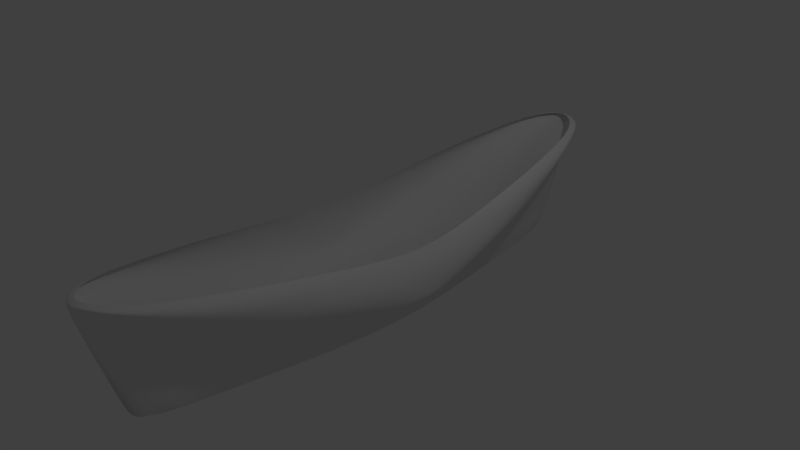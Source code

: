 # Source: cilindro_linha8_ctrolr.blend  (saved by Blender 2.70.0; exported with 4.5.12 LTS)
import bpy
from mathutils import Matrix  # noqa: F401  (used for matrix-valued properties, if any)

bpy.ops.wm.read_factory_settings(use_empty=True)
scene = bpy.context.scene
scene.name = 'Scene'

# ---- collections
col_collection_1 = bpy.data.collections.new('Collection 1'); scene.collection.children.link(col_collection_1)

# ---- world
world_world = bpy.data.worlds.new('World'); scene.world = world_world
world_world.color = (0.05088, 0.05088, 0.05088)
world_world.use_sun_shadow = False
world_world.sun_shadow_jitter_overblur = 0.0
world_world.cycles.sampling_method = 'MANUAL'
world_world.cycles.sample_map_resolution = 256

# ---- cameras
cam_camera = bpy.data.cameras.new('Camera')
cam_camera.clip_end = 100.0
cam_camera.lens = 35.0
cam_camera.sensor_width = 32.0
cam_camera.sensor_height = 18.0
cam_camera.ortho_scale = 7.314
cam_camera.dof.focus_distance = 0.0
cam_camera.dof.aperture_fstop = 128.0

# ---- lights
light_lamp = bpy.data.lights.new('Lamp', 'POINT')
light_lamp.transmission_factor = 0.0
light_lamp.cutoff_distance = 30.0
light_lamp.energy = 100.0
light_lamp.shadow_buffer_clip_start = 1.001
light_lamp.shadow_soft_size = 0.1
light_lamp.shadow_maximum_resolution = 0.006
light_lamp.use_absolute_resolution = True
light_lamp.cycles.use_multiple_importance_sampling = False

# ---- meshes
me_cylinder = bpy.data.meshes.new('Cylinder')
me_cylinder.from_pydata([(0.8139, 0.0, -0.5359), (0.8015, 0.0, -0.6318), (0.7798, 0.0, -0.8945), (0.7482, -0.0002912, -1.0), (0.7114, 0.0, -1.062), (0.5604, 0.0, -1.092), (0.3877, 0.0, -1.11), (0.2031, 0.0, -1.097), (-0.001074, 0.0, -1.082), (-0.1901, 0.0, -1.067), (-0.3777, 0.0, -1.051), (-0.5505, 0.0, -1.036), (-0.7021, 0.0, -1.023), (-0.8264, 0.0, -1.011), (-0.9189, 4.348e-05, -1.0), (-0.9758, 0.0, -1.0), (-0.3777, -0.9239, 0.0), (-0.9189, -0.3827, -0.9043), (-0.8265, -0.5556, -0.749), (-0.7021, -0.7071, -0.5399), (-0.5506, -0.8315, -0.2852), (-0.9189, -0.3827, -0.9582), (-0.8265, -0.5556, -0.8903), (-0.7021, -0.7071, -0.799), (-0.5506, -0.8315, -0.6877), (-0.3777, -0.9239, -0.5608), (-0.1901, -0.9808, -0.423), (0.004989, -1.0, -0.2798), (0.2001, -0.9808, -0.1365), (0.3876, -0.9239, 0.0), (0.8116, -0.1951, -0.6455), (0.8089, -0.5556, 0.0), (0.8102, -0.3827, -0.3047), (0.5604, -0.8315, 0.00048), (0.7114, -0.7071, -0.0002123), (-0.1901, -0.9808, 0.0), (0.004989, -1.0, 9.756e-05), (0.2001, -0.9808, 0.0), (0.8102, -0.3827, 0.0), (0.8139, 6.145e-08, -0.0002292), (0.8116, -0.1951, -0.0003802), (0.8066, -0.09755, -0.6387), (0.795, -0.1913, -0.5996), (0.7785, -0.2779, -0.5), (0.7114, -0.2511, -0.5001), (0.5604, -0.3133, -0.4998), (0.3877, -0.3594, -0.5), (0.2016, -0.388, -0.5682), (0.001957, -0.3976, -0.6399), (-0.1901, -0.388, -0.7115), (-0.3777, -0.3595, -0.7804), (-0.5506, -0.3133, -0.8439), (-0.7021, -0.2511, -0.8995), (-0.8264, -0.1753, -0.9452), (-0.9189, -0.08888, -0.9791)], [], [(0, 39, 40, 30), (30, 40, 38, 32), (32, 38, 31), (43, 31, 34, 44), (44, 34, 33, 45), (45, 33, 29, 46), (46, 29, 28, 47), (47, 28, 27, 48), (48, 27, 26, 49), (49, 26, 25, 50), (50, 25, 24, 51), (51, 24, 23, 52), (52, 23, 22, 53), (53, 22, 21, 54), (14, 54, 21, 15), (25, 16, 20, 24), (23, 19, 18, 22), (28, 37, 36, 27), (21, 17, 15), (26, 35, 16, 25), (24, 20, 19, 23), (28, 29, 37), (22, 18, 17, 21), (27, 36, 35, 26), (42, 32, 31, 43), (1, 0, 30, 41), (41, 30, 32, 42), (3, 43, 44, 4), (4, 44, 45, 5), (5, 45, 46, 6), (6, 46, 47, 7), (7, 47, 48, 8), (8, 48, 49, 9), (9, 49, 50, 10), (10, 50, 51, 11), (11, 51, 52, 12), (12, 52, 53, 13), (13, 53, 54, 14), (2, 42, 43, 3), (1, 41, 42, 2)])
me_cylinder.polygons.foreach_set('use_smooth', [True] * 40)
me_cylinder.use_remesh_preserve_volume = False
me_cylinder.use_remesh_preserve_attributes = False
me_cylinder.use_mirror_vertex_groups = False
me_cylinder.update()

# ---- objects
ob_cylinder = bpy.data.objects.new('Cylinder', me_cylinder)
ob_lamp = bpy.data.objects.new('Lamp', light_lamp)
ob_camera = bpy.data.objects.new('Camera', cam_camera)

# ---- transforms, parenting, visibility, modifiers, constraints
ob_cylinder.location = (0.0, 0.0, 0.0)
ob_cylinder.rotation_euler = (-1.571, 1.571, 0.0)
ob_cylinder.scale = (0.9891, 0.9891, 3.968)
ob_cylinder.lineart.crease_threshold = 0.0
_m = ob_cylinder.modifiers.new('Mirror', 'MIRROR')
_m.use_axis = (False, True, True)
_m.use_clip = True
_m = ob_cylinder.modifiers.new('Subsurf', 'SUBSURF')
_m.uv_smooth = 'PRESERVE_CORNERS'
_m.quality = 2
_m.show_only_control_edges = False
ob_lamp.location = (4.076, 1.005, 5.904)
ob_lamp.rotation_euler = (0.6503, 0.05522, 1.866)
ob_lamp.lock_rotations_4d = False
ob_lamp.empty_display_type = 'ARROWS'
ob_lamp.color = (0.0, 0.0, 0.0, 0.0)
ob_lamp.lineart.crease_threshold = 0.0
ob_camera.location = (7.481, -6.508, 5.344)
ob_camera.rotation_euler = (1.109, 0.01082, 0.8149)
ob_camera.lock_rotations_4d = False
ob_camera.empty_display_type = 'ARROWS'
ob_camera.color = (0.0, 0.0, 0.0, 0.0)
ob_camera.display_type = 'WIRE'
ob_camera.lineart.crease_threshold = 0.0

# ---- collection membership
col_collection_1.objects.link(ob_cylinder)
col_collection_1.objects.link(ob_lamp)
col_collection_1.objects.link(ob_camera)

# ---- scene / render settings (as saved in the file)
scene.camera = ob_camera
scene.frame_start = 1; scene.frame_end = 250; scene.frame_set(0)
scene.render.engine = 'BLENDER_EEVEE_NEXT'
scene.render.image_settings.compression = 90
scene.render.resolution_percentage = 50
scene.render.dither_intensity = 0.0
scene.cycles.use_denoising = False
scene.cycles.samples = 10
scene.cycles.sampling_pattern = 'TABULATED_SOBOL'
scene.cycles.light_sampling_threshold = 0.0
scene.cycles.use_adaptive_sampling = False
scene.cycles.use_light_tree = False
scene.cycles.blur_glossy = 0.0
scene.cycles.volume_bounces = 1
scene.cycles.pixel_filter_type = 'GAUSSIAN'
scene.cycles.sample_clamp_indirect = 0.0
scene.view_settings.view_transform = 'Standard'
bpy.context.view_layer.update()
